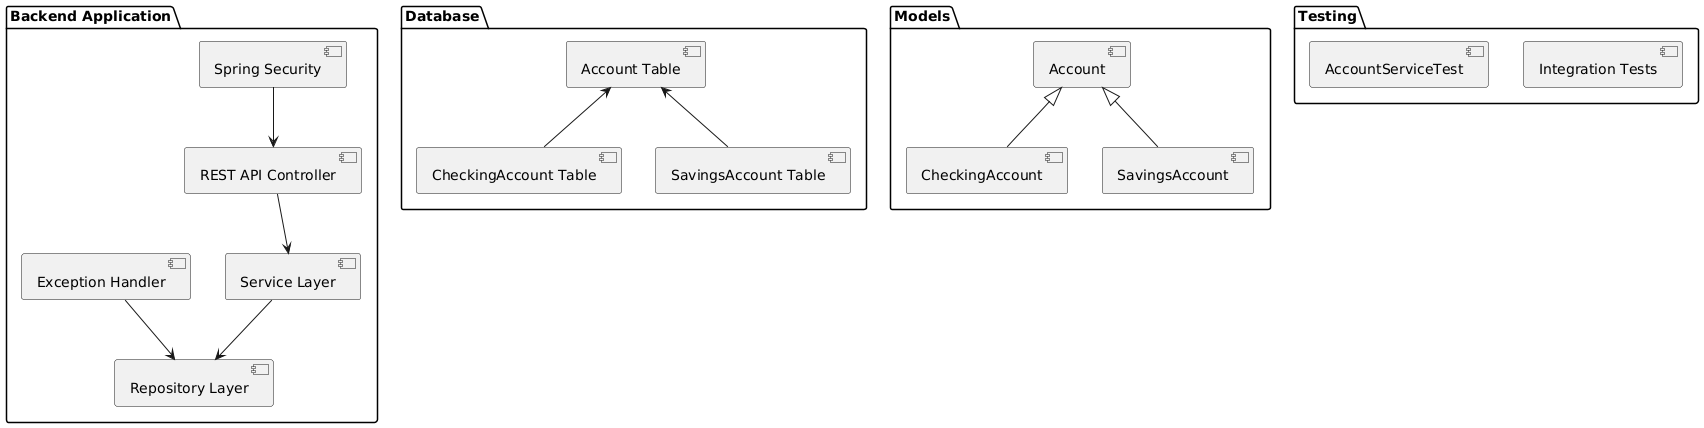

The diagram above was rendered by PlantUML. Its source (embedded in the PNG):
@startuml
package "Backend Application" {
    [REST API Controller]
    [Service Layer]
    [Repository Layer]
    [Exception Handler]
    [Spring Security]
    
    [REST API Controller] --> [Service Layer]
    [Service Layer] --> [Repository Layer]
    [Exception Handler] --> [Repository Layer]
    [Spring Security] --> [REST API Controller]
}

package "Database" {
    [Account Table]
    [CheckingAccount Table]
    [SavingsAccount Table]
    
    [Account Table] <-- [CheckingAccount Table]
    [Account Table] <-- [SavingsAccount Table]
}

package "Models" {
    [Account]
    [CheckingAccount]
    [SavingsAccount]
    
    [Account] <|-- [CheckingAccount]
    [Account] <|-- [SavingsAccount]
}

package "Testing" {
    [AccountServiceTest]
    [Integration Tests]
}
@enduml